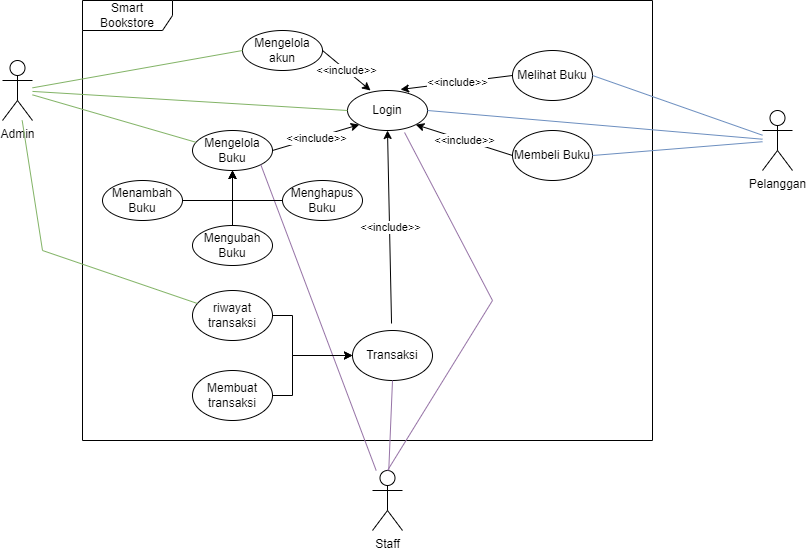

The diagram above was exported from draw.io. Its source (the exported page's mxGraphModel, read from the mxfile embedded in the PNG):
<mxGraphModel dx="880" dy="468" grid="1" gridSize="10" guides="1" tooltips="1" connect="1" arrows="1" fold="1" page="1" pageScale="1" pageWidth="850" pageHeight="1100" math="0" shadow="0">
  <root>
    <mxCell id="FKYWMXyeIm1Z5Bk54V7A-0" />
    <mxCell id="FKYWMXyeIm1Z5Bk54V7A-1" parent="FKYWMXyeIm1Z5Bk54V7A-0" />
    <mxCell id="FKYWMXyeIm1Z5Bk54V7A-2" value="Admin" style="shape=umlActor;verticalLabelPosition=bottom;verticalAlign=top;html=1;outlineConnect=0;" parent="FKYWMXyeIm1Z5Bk54V7A-1" vertex="1">
      <mxGeometry x="20" y="250" width="30" height="60" as="geometry" />
    </mxCell>
    <mxCell id="FKYWMXyeIm1Z5Bk54V7A-3" value="Pelanggan" style="shape=umlActor;verticalLabelPosition=bottom;verticalAlign=top;html=1;outlineConnect=0;" parent="FKYWMXyeIm1Z5Bk54V7A-1" vertex="1">
      <mxGeometry x="780" y="300" width="30" height="60" as="geometry" />
    </mxCell>
    <mxCell id="FKYWMXyeIm1Z5Bk54V7A-4" value="Staff" style="shape=umlActor;verticalLabelPosition=bottom;verticalAlign=top;html=1;outlineConnect=0;" parent="FKYWMXyeIm1Z5Bk54V7A-1" vertex="1">
      <mxGeometry x="390" y="660" width="30" height="60" as="geometry" />
    </mxCell>
    <mxCell id="FKYWMXyeIm1Z5Bk54V7A-5" value="Smart Bookstore" style="shape=umlFrame;whiteSpace=wrap;html=1;pointerEvents=0;width=90;height=30;" parent="FKYWMXyeIm1Z5Bk54V7A-1" vertex="1">
      <mxGeometry x="100" y="190" width="570" height="440" as="geometry" />
    </mxCell>
    <mxCell id="FKYWMXyeIm1Z5Bk54V7A-10" value="Login" style="ellipse;whiteSpace=wrap;html=1;" parent="FKYWMXyeIm1Z5Bk54V7A-1" vertex="1">
      <mxGeometry x="365" y="280" width="80" height="40" as="geometry" />
    </mxCell>
    <mxCell id="FKYWMXyeIm1Z5Bk54V7A-12" value="" style="endArrow=none;html=1;rounded=0;exitX=0;exitY=0.5;exitDx=0;exitDy=0;fillColor=#d5e8d4;strokeColor=#82b366;" parent="FKYWMXyeIm1Z5Bk54V7A-1" source="FKYWMXyeIm1Z5Bk54V7A-10" target="FKYWMXyeIm1Z5Bk54V7A-2" edge="1">
      <mxGeometry width="50" height="50" relative="1" as="geometry">
        <mxPoint x="260" y="440" as="sourcePoint" />
        <mxPoint x="310" y="390" as="targetPoint" />
      </mxGeometry>
    </mxCell>
    <mxCell id="FKYWMXyeIm1Z5Bk54V7A-14" value="" style="endArrow=none;html=1;rounded=0;exitX=1;exitY=0.5;exitDx=0;exitDy=0;fillColor=#dae8fc;strokeColor=#6c8ebf;" parent="FKYWMXyeIm1Z5Bk54V7A-1" source="FKYWMXyeIm1Z5Bk54V7A-10" target="FKYWMXyeIm1Z5Bk54V7A-3" edge="1">
      <mxGeometry width="50" height="50" relative="1" as="geometry">
        <mxPoint x="440" y="380" as="sourcePoint" />
        <mxPoint x="490" y="330" as="targetPoint" />
      </mxGeometry>
    </mxCell>
    <mxCell id="FKYWMXyeIm1Z5Bk54V7A-15" value="Mengelola Buku" style="ellipse;whiteSpace=wrap;html=1;" parent="FKYWMXyeIm1Z5Bk54V7A-1" vertex="1">
      <mxGeometry x="210" y="320" width="80" height="40" as="geometry" />
    </mxCell>
    <mxCell id="FKYWMXyeIm1Z5Bk54V7A-16" style="edgeStyle=orthogonalEdgeStyle;rounded=0;orthogonalLoop=1;jettySize=auto;html=1;entryX=0.5;entryY=1;entryDx=0;entryDy=0;" parent="FKYWMXyeIm1Z5Bk54V7A-1" source="FKYWMXyeIm1Z5Bk54V7A-17" target="FKYWMXyeIm1Z5Bk54V7A-15" edge="1">
      <mxGeometry relative="1" as="geometry" />
    </mxCell>
    <mxCell id="FKYWMXyeIm1Z5Bk54V7A-17" value="Menambah Buku" style="ellipse;whiteSpace=wrap;html=1;" parent="FKYWMXyeIm1Z5Bk54V7A-1" vertex="1">
      <mxGeometry x="120" y="370" width="80" height="40" as="geometry" />
    </mxCell>
    <mxCell id="FKYWMXyeIm1Z5Bk54V7A-18" style="edgeStyle=orthogonalEdgeStyle;rounded=0;orthogonalLoop=1;jettySize=auto;html=1;entryX=0.5;entryY=1;entryDx=0;entryDy=0;" parent="FKYWMXyeIm1Z5Bk54V7A-1" source="FKYWMXyeIm1Z5Bk54V7A-19" target="FKYWMXyeIm1Z5Bk54V7A-15" edge="1">
      <mxGeometry relative="1" as="geometry" />
    </mxCell>
    <mxCell id="FKYWMXyeIm1Z5Bk54V7A-19" value="Mengubah Buku" style="ellipse;whiteSpace=wrap;html=1;" parent="FKYWMXyeIm1Z5Bk54V7A-1" vertex="1">
      <mxGeometry x="210" y="415" width="80" height="40" as="geometry" />
    </mxCell>
    <mxCell id="FKYWMXyeIm1Z5Bk54V7A-20" value="" style="endArrow=none;html=1;rounded=0;entryX=0.039;entryY=0.292;entryDx=0;entryDy=0;entryPerimeter=0;fillColor=#d5e8d4;strokeColor=#82b366;" parent="FKYWMXyeIm1Z5Bk54V7A-1" source="FKYWMXyeIm1Z5Bk54V7A-2" target="FKYWMXyeIm1Z5Bk54V7A-15" edge="1">
      <mxGeometry width="50" height="50" relative="1" as="geometry">
        <mxPoint x="440" y="380" as="sourcePoint" />
        <mxPoint x="490" y="330" as="targetPoint" />
      </mxGeometry>
    </mxCell>
    <mxCell id="FKYWMXyeIm1Z5Bk54V7A-21" value="" style="endArrow=none;html=1;rounded=0;entryX=1;entryY=1;entryDx=0;entryDy=0;fillColor=#e1d5e7;strokeColor=#9673a6;" parent="FKYWMXyeIm1Z5Bk54V7A-1" source="FKYWMXyeIm1Z5Bk54V7A-4" target="FKYWMXyeIm1Z5Bk54V7A-15" edge="1">
      <mxGeometry width="50" height="50" relative="1" as="geometry">
        <mxPoint x="70" y="229" as="sourcePoint" />
        <mxPoint x="200" y="350" as="targetPoint" />
        <Array as="points" />
      </mxGeometry>
    </mxCell>
    <mxCell id="FKYWMXyeIm1Z5Bk54V7A-22" value="Melihat Buku" style="ellipse;whiteSpace=wrap;html=1;" parent="FKYWMXyeIm1Z5Bk54V7A-1" vertex="1">
      <mxGeometry x="530" y="240" width="80" height="50" as="geometry" />
    </mxCell>
    <mxCell id="FKYWMXyeIm1Z5Bk54V7A-23" value="" style="endArrow=none;html=1;rounded=0;exitX=1;exitY=0.5;exitDx=0;exitDy=0;fillColor=#dae8fc;strokeColor=#6c8ebf;" parent="FKYWMXyeIm1Z5Bk54V7A-1" source="FKYWMXyeIm1Z5Bk54V7A-22" target="FKYWMXyeIm1Z5Bk54V7A-3" edge="1">
      <mxGeometry width="50" height="50" relative="1" as="geometry">
        <mxPoint x="455" y="170" as="sourcePoint" />
        <mxPoint x="780" y="208" as="targetPoint" />
      </mxGeometry>
    </mxCell>
    <mxCell id="FKYWMXyeIm1Z5Bk54V7A-24" value="Membeli Buku" style="ellipse;whiteSpace=wrap;html=1;" parent="FKYWMXyeIm1Z5Bk54V7A-1" vertex="1">
      <mxGeometry x="530" y="320" width="80" height="50" as="geometry" />
    </mxCell>
    <mxCell id="FKYWMXyeIm1Z5Bk54V7A-29" value="Transaksi" style="ellipse;whiteSpace=wrap;html=1;" parent="FKYWMXyeIm1Z5Bk54V7A-1" vertex="1">
      <mxGeometry x="370" y="520" width="80" height="50" as="geometry" />
    </mxCell>
    <mxCell id="FKYWMXyeIm1Z5Bk54V7A-30" value="" style="endArrow=none;html=1;rounded=0;exitX=1;exitY=0.5;exitDx=0;exitDy=0;fillColor=#dae8fc;strokeColor=#6c8ebf;" parent="FKYWMXyeIm1Z5Bk54V7A-1" source="FKYWMXyeIm1Z5Bk54V7A-24" target="FKYWMXyeIm1Z5Bk54V7A-3" edge="1">
      <mxGeometry width="50" height="50" relative="1" as="geometry">
        <mxPoint x="590" y="285" as="sourcePoint" />
        <mxPoint x="780" y="359" as="targetPoint" />
      </mxGeometry>
    </mxCell>
    <mxCell id="FKYWMXyeIm1Z5Bk54V7A-31" value="" style="endArrow=none;html=1;rounded=0;entryX=0.713;entryY=1.05;entryDx=0;entryDy=0;exitX=0.5;exitY=0;exitDx=0;exitDy=0;exitPerimeter=0;entryPerimeter=0;fillColor=#e1d5e7;strokeColor=#9673a6;" parent="FKYWMXyeIm1Z5Bk54V7A-1" source="FKYWMXyeIm1Z5Bk54V7A-4" target="FKYWMXyeIm1Z5Bk54V7A-10" edge="1">
      <mxGeometry width="50" height="50" relative="1" as="geometry">
        <mxPoint x="33" y="386" as="sourcePoint" />
        <mxPoint x="490" y="360" as="targetPoint" />
        <Array as="points">
          <mxPoint x="510" y="490" />
        </Array>
      </mxGeometry>
    </mxCell>
    <mxCell id="a21FbGfg9hgKbvCPNNFZ-23" value="" style="edgeStyle=orthogonalEdgeStyle;rounded=0;orthogonalLoop=1;jettySize=auto;html=1;" parent="FKYWMXyeIm1Z5Bk54V7A-1" source="FKYWMXyeIm1Z5Bk54V7A-33" target="FKYWMXyeIm1Z5Bk54V7A-29" edge="1">
      <mxGeometry relative="1" as="geometry">
        <Array as="points">
          <mxPoint x="310" y="505" />
          <mxPoint x="310" y="545" />
        </Array>
      </mxGeometry>
    </mxCell>
    <mxCell id="FKYWMXyeIm1Z5Bk54V7A-33" value="riwayat transaksi" style="ellipse;whiteSpace=wrap;html=1;" parent="FKYWMXyeIm1Z5Bk54V7A-1" vertex="1">
      <mxGeometry x="210" y="480" width="80" height="50" as="geometry" />
    </mxCell>
    <mxCell id="FKYWMXyeIm1Z5Bk54V7A-34" style="edgeStyle=orthogonalEdgeStyle;rounded=0;orthogonalLoop=1;jettySize=auto;html=1;entryX=0.5;entryY=1;entryDx=0;entryDy=0;" parent="FKYWMXyeIm1Z5Bk54V7A-1" source="FKYWMXyeIm1Z5Bk54V7A-35" target="FKYWMXyeIm1Z5Bk54V7A-15" edge="1">
      <mxGeometry relative="1" as="geometry">
        <Array as="points">
          <mxPoint x="250" y="390" />
        </Array>
      </mxGeometry>
    </mxCell>
    <mxCell id="FKYWMXyeIm1Z5Bk54V7A-35" value="Menghapus Buku" style="ellipse;whiteSpace=wrap;html=1;" parent="FKYWMXyeIm1Z5Bk54V7A-1" vertex="1">
      <mxGeometry x="300" y="370" width="80" height="40" as="geometry" />
    </mxCell>
    <mxCell id="FKYWMXyeIm1Z5Bk54V7A-36" value="Mengelola akun" style="ellipse;whiteSpace=wrap;html=1;" parent="FKYWMXyeIm1Z5Bk54V7A-1" vertex="1">
      <mxGeometry x="260" y="220" width="80" height="40" as="geometry" />
    </mxCell>
    <mxCell id="FKYWMXyeIm1Z5Bk54V7A-37" value="" style="endArrow=none;html=1;rounded=0;entryX=0;entryY=0.5;entryDx=0;entryDy=0;fillColor=#d5e8d4;strokeColor=#82b366;" parent="FKYWMXyeIm1Z5Bk54V7A-1" source="FKYWMXyeIm1Z5Bk54V7A-2" target="FKYWMXyeIm1Z5Bk54V7A-36" edge="1">
      <mxGeometry width="50" height="50" relative="1" as="geometry">
        <mxPoint x="440" y="380" as="sourcePoint" />
        <mxPoint x="490" y="330" as="targetPoint" />
      </mxGeometry>
    </mxCell>
    <mxCell id="FKYWMXyeIm1Z5Bk54V7A-38" value="" style="endArrow=none;html=1;rounded=0;entryX=0.5;entryY=1;entryDx=0;entryDy=0;fillColor=#e1d5e7;strokeColor=#9673a6;" parent="FKYWMXyeIm1Z5Bk54V7A-1" source="FKYWMXyeIm1Z5Bk54V7A-4" target="FKYWMXyeIm1Z5Bk54V7A-29" edge="1">
      <mxGeometry width="50" height="50" relative="1" as="geometry">
        <mxPoint x="440" y="420" as="sourcePoint" />
        <mxPoint x="490" y="370" as="targetPoint" />
        <Array as="points" />
      </mxGeometry>
    </mxCell>
    <mxCell id="FKYWMXyeIm1Z5Bk54V7A-39" value="" style="endArrow=none;html=1;rounded=0;fillColor=#d5e8d4;strokeColor=#82b366;" parent="FKYWMXyeIm1Z5Bk54V7A-1" source="FKYWMXyeIm1Z5Bk54V7A-2" target="FKYWMXyeIm1Z5Bk54V7A-33" edge="1">
      <mxGeometry width="50" height="50" relative="1" as="geometry">
        <mxPoint x="60" y="240" as="sourcePoint" />
        <mxPoint x="490" y="330" as="targetPoint" />
        <Array as="points">
          <mxPoint x="60" y="440" />
        </Array>
      </mxGeometry>
    </mxCell>
    <mxCell id="a21FbGfg9hgKbvCPNNFZ-9" value="" style="endArrow=classic;html=1;rounded=0;exitX=1;exitY=0.5;exitDx=0;exitDy=0;entryX=0;entryY=1;entryDx=0;entryDy=0;" parent="FKYWMXyeIm1Z5Bk54V7A-1" source="FKYWMXyeIm1Z5Bk54V7A-15" target="FKYWMXyeIm1Z5Bk54V7A-10" edge="1">
      <mxGeometry relative="1" as="geometry">
        <mxPoint x="370" y="400" as="sourcePoint" />
        <mxPoint x="470" y="400" as="targetPoint" />
      </mxGeometry>
    </mxCell>
    <mxCell id="a21FbGfg9hgKbvCPNNFZ-10" value="&amp;lt;&amp;lt;include&amp;gt;&amp;gt;" style="edgeLabel;resizable=0;html=1;;align=center;verticalAlign=middle;" parent="a21FbGfg9hgKbvCPNNFZ-9" connectable="0" vertex="1">
      <mxGeometry relative="1" as="geometry" />
    </mxCell>
    <mxCell id="a21FbGfg9hgKbvCPNNFZ-12" value="" style="endArrow=classic;html=1;rounded=0;exitX=0.488;exitY=-0.14;exitDx=0;exitDy=0;entryX=0.5;entryY=1;entryDx=0;entryDy=0;exitPerimeter=0;" parent="FKYWMXyeIm1Z5Bk54V7A-1" source="FKYWMXyeIm1Z5Bk54V7A-29" target="FKYWMXyeIm1Z5Bk54V7A-10" edge="1">
      <mxGeometry relative="1" as="geometry">
        <mxPoint x="300" y="350" as="sourcePoint" />
        <mxPoint x="387" y="324" as="targetPoint" />
      </mxGeometry>
    </mxCell>
    <mxCell id="a21FbGfg9hgKbvCPNNFZ-13" value="&amp;lt;&amp;lt;include&amp;gt;&amp;gt;" style="edgeLabel;resizable=0;html=1;;align=center;verticalAlign=middle;" parent="a21FbGfg9hgKbvCPNNFZ-12" connectable="0" vertex="1">
      <mxGeometry relative="1" as="geometry" />
    </mxCell>
    <mxCell id="a21FbGfg9hgKbvCPNNFZ-14" value="" style="endArrow=classic;html=1;rounded=0;exitX=0;exitY=0.5;exitDx=0;exitDy=0;entryX=0.663;entryY=-0.025;entryDx=0;entryDy=0;entryPerimeter=0;" parent="FKYWMXyeIm1Z5Bk54V7A-1" source="FKYWMXyeIm1Z5Bk54V7A-22" target="FKYWMXyeIm1Z5Bk54V7A-10" edge="1">
      <mxGeometry relative="1" as="geometry">
        <mxPoint x="429" y="473" as="sourcePoint" />
        <mxPoint x="415" y="330" as="targetPoint" />
      </mxGeometry>
    </mxCell>
    <mxCell id="a21FbGfg9hgKbvCPNNFZ-15" value="&amp;lt;&amp;lt;include&amp;gt;&amp;gt;" style="edgeLabel;resizable=0;html=1;;align=center;verticalAlign=middle;" parent="a21FbGfg9hgKbvCPNNFZ-14" connectable="0" vertex="1">
      <mxGeometry relative="1" as="geometry" />
    </mxCell>
    <mxCell id="a21FbGfg9hgKbvCPNNFZ-16" value="" style="endArrow=classic;html=1;rounded=0;exitX=1;exitY=0.5;exitDx=0;exitDy=0;entryX=0.288;entryY=0;entryDx=0;entryDy=0;entryPerimeter=0;" parent="FKYWMXyeIm1Z5Bk54V7A-1" source="FKYWMXyeIm1Z5Bk54V7A-36" target="FKYWMXyeIm1Z5Bk54V7A-10" edge="1">
      <mxGeometry relative="1" as="geometry">
        <mxPoint x="439" y="483" as="sourcePoint" />
        <mxPoint x="425" y="340" as="targetPoint" />
      </mxGeometry>
    </mxCell>
    <mxCell id="a21FbGfg9hgKbvCPNNFZ-17" value="&amp;lt;&amp;lt;include&amp;gt;&amp;gt;" style="edgeLabel;resizable=0;html=1;;align=center;verticalAlign=middle;" parent="a21FbGfg9hgKbvCPNNFZ-16" connectable="0" vertex="1">
      <mxGeometry relative="1" as="geometry" />
    </mxCell>
    <mxCell id="a21FbGfg9hgKbvCPNNFZ-18" value="" style="endArrow=classic;html=1;rounded=0;exitX=0;exitY=0.5;exitDx=0;exitDy=0;entryX=1;entryY=1;entryDx=0;entryDy=0;" parent="FKYWMXyeIm1Z5Bk54V7A-1" source="FKYWMXyeIm1Z5Bk54V7A-24" target="FKYWMXyeIm1Z5Bk54V7A-10" edge="1">
      <mxGeometry relative="1" as="geometry">
        <mxPoint x="540" y="275" as="sourcePoint" />
        <mxPoint x="428" y="289" as="targetPoint" />
      </mxGeometry>
    </mxCell>
    <mxCell id="a21FbGfg9hgKbvCPNNFZ-19" value="&amp;lt;&amp;lt;include&amp;gt;&amp;gt;" style="edgeLabel;resizable=0;html=1;;align=center;verticalAlign=middle;" parent="a21FbGfg9hgKbvCPNNFZ-18" connectable="0" vertex="1">
      <mxGeometry relative="1" as="geometry" />
    </mxCell>
    <mxCell id="a21FbGfg9hgKbvCPNNFZ-22" value="" style="edgeStyle=orthogonalEdgeStyle;rounded=0;orthogonalLoop=1;jettySize=auto;html=1;" parent="FKYWMXyeIm1Z5Bk54V7A-1" source="a21FbGfg9hgKbvCPNNFZ-21" target="FKYWMXyeIm1Z5Bk54V7A-29" edge="1">
      <mxGeometry relative="1" as="geometry">
        <Array as="points">
          <mxPoint x="310" y="585" />
          <mxPoint x="310" y="545" />
        </Array>
      </mxGeometry>
    </mxCell>
    <mxCell id="a21FbGfg9hgKbvCPNNFZ-21" value="Membuat transaksi" style="ellipse;whiteSpace=wrap;html=1;" parent="FKYWMXyeIm1Z5Bk54V7A-1" vertex="1">
      <mxGeometry x="210" y="560" width="80" height="50" as="geometry" />
    </mxCell>
  </root>
</mxGraphModel>